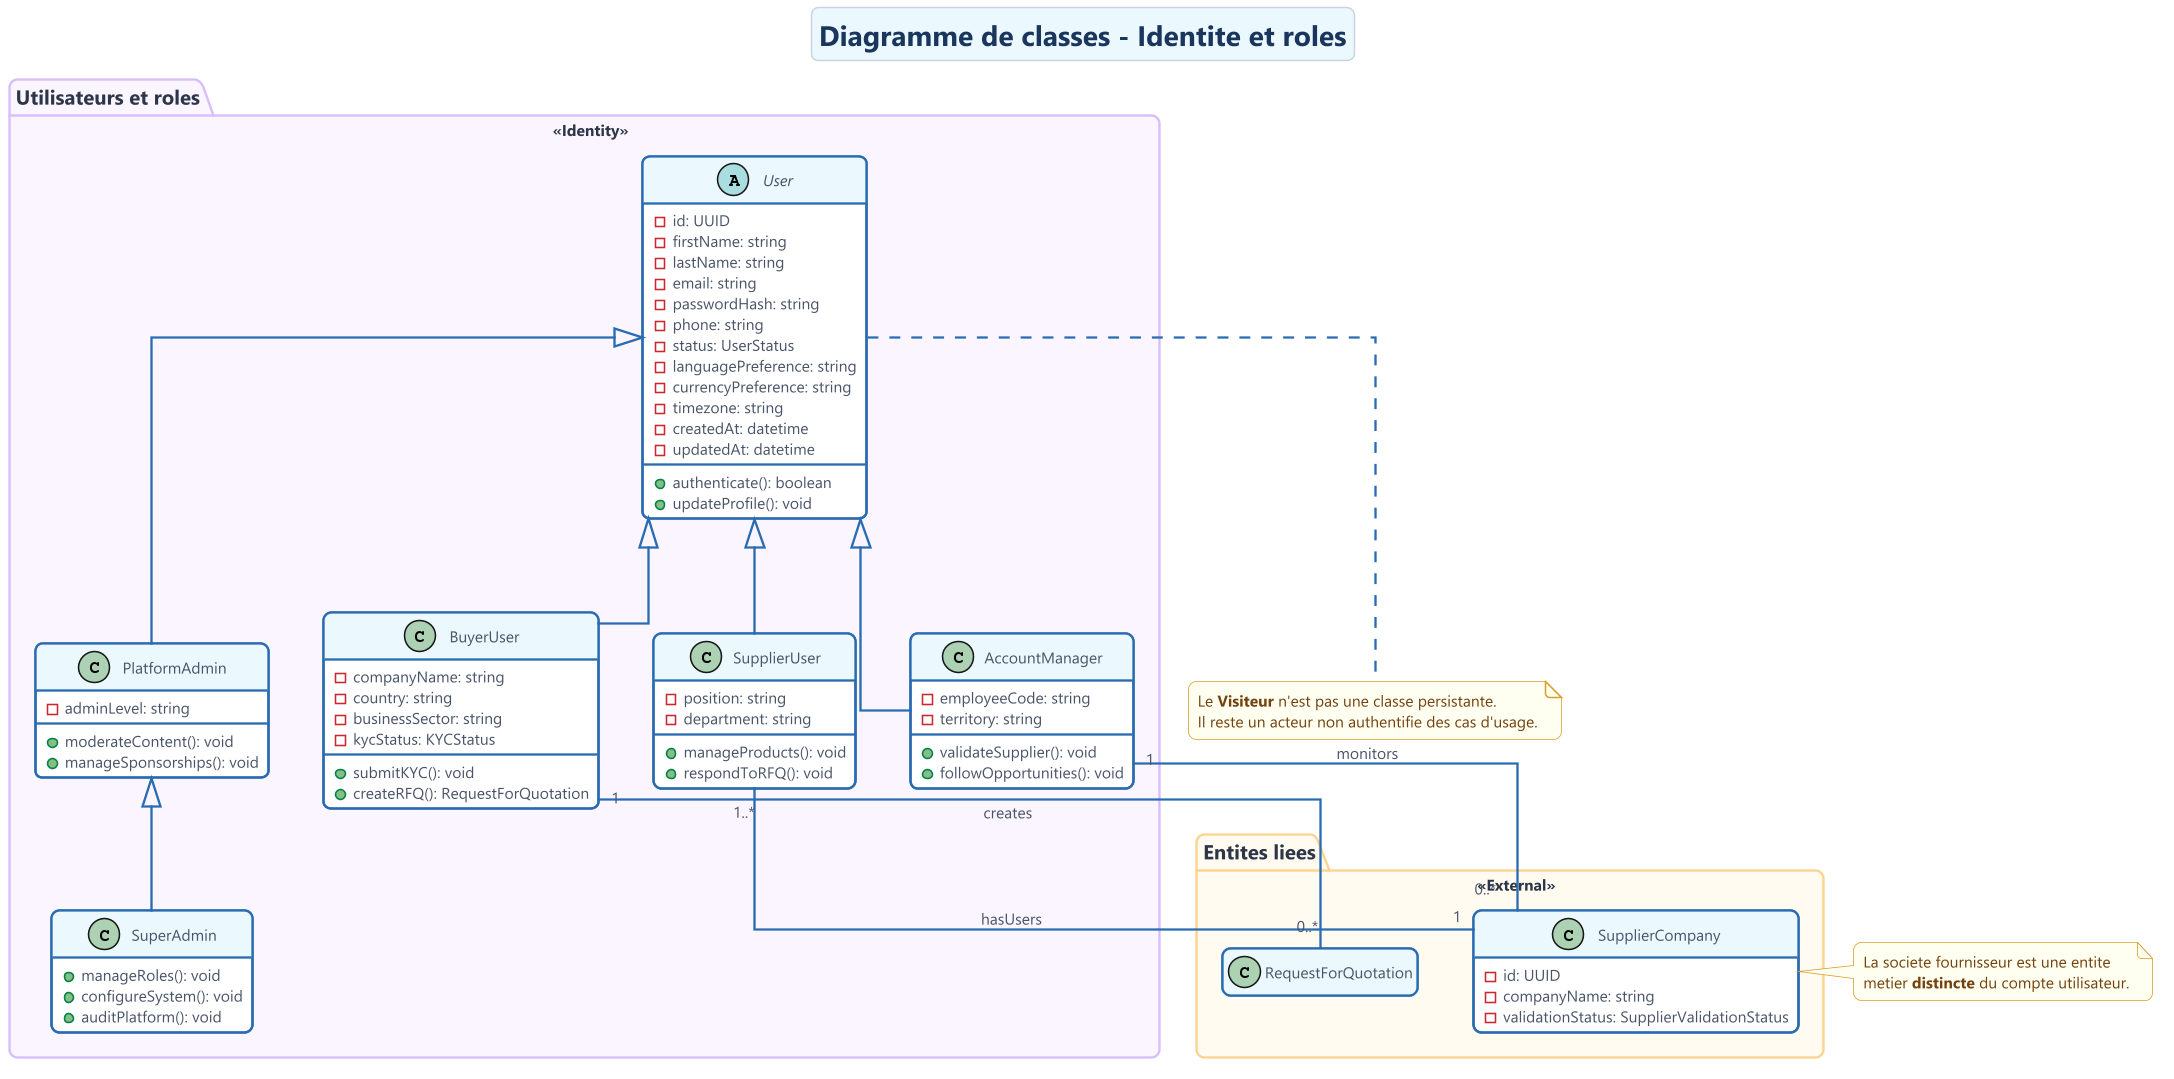

The diagram above was rendered by PlantUML. Its source (embedded in the PNG):
@startuml
!include ../common/style.puml

skinparam package<<Identity>> {
  BackgroundColor #FAF5FF
  HeaderBackgroundColor #E9D8FD
  BorderColor #D6BCFA
}

skinparam package<<External>> {
  BackgroundColor #FFFAF0
  HeaderBackgroundColor #FEEBC8
  BorderColor #FBD38D
}

title Diagramme de classes - Identite et roles
top to bottom direction
hide empty members

package "Utilisateurs et roles" <<Identity>> {
  abstract class User {
    - id: UUID
    - firstName: string
    - lastName: string
    - email: string
    - passwordHash: string
    - phone: string
    - status: UserStatus
    - languagePreference: string
    - currencyPreference: string
    - timezone: string
    - createdAt: datetime
    - updatedAt: datetime
    + authenticate(): boolean
    + updateProfile(): void
  }

  class BuyerUser {
    - companyName: string
    - country: string
    - businessSector: string
    - kycStatus: KYCStatus
    + submitKYC(): void
    + createRFQ(): RequestForQuotation
  }

  class SupplierUser {
    - position: string
    - department: string
    + manageProducts(): void
    + respondToRFQ(): void
  }

  class AccountManager {
    - employeeCode: string
    - territory: string
    + validateSupplier(): void
    + followOpportunities(): void
  }

  class PlatformAdmin {
    - adminLevel: string
    + moderateContent(): void
    + manageSponsorships(): void
  }

  class SuperAdmin {
    + manageRoles(): void
    + configureSystem(): void
    + auditPlatform(): void
  }
}

package "Entites liees" <<External>> {
  class SupplierCompany {
    - id: UUID
    - companyName: string
    - validationStatus: SupplierValidationStatus
  }

  class RequestForQuotation
}

User <|-- BuyerUser
User <|-- SupplierUser
User <|-- AccountManager
User <|-- PlatformAdmin
PlatformAdmin <|-- SuperAdmin

SupplierCompany "1" -- "1..*" SupplierUser : hasUsers
BuyerUser "1" -- "0..*" RequestForQuotation : creates
AccountManager "1" -- "0..*" SupplierCompany : monitors

note right of SupplierCompany
  La societe fournisseur est une entite
  metier **distincte** du compte utilisateur.
end note

note bottom of User
  Le **Visiteur** n'est pas une classe persistante.
  Il reste un acteur non authentifie des cas d'usage.
end note

@enduml